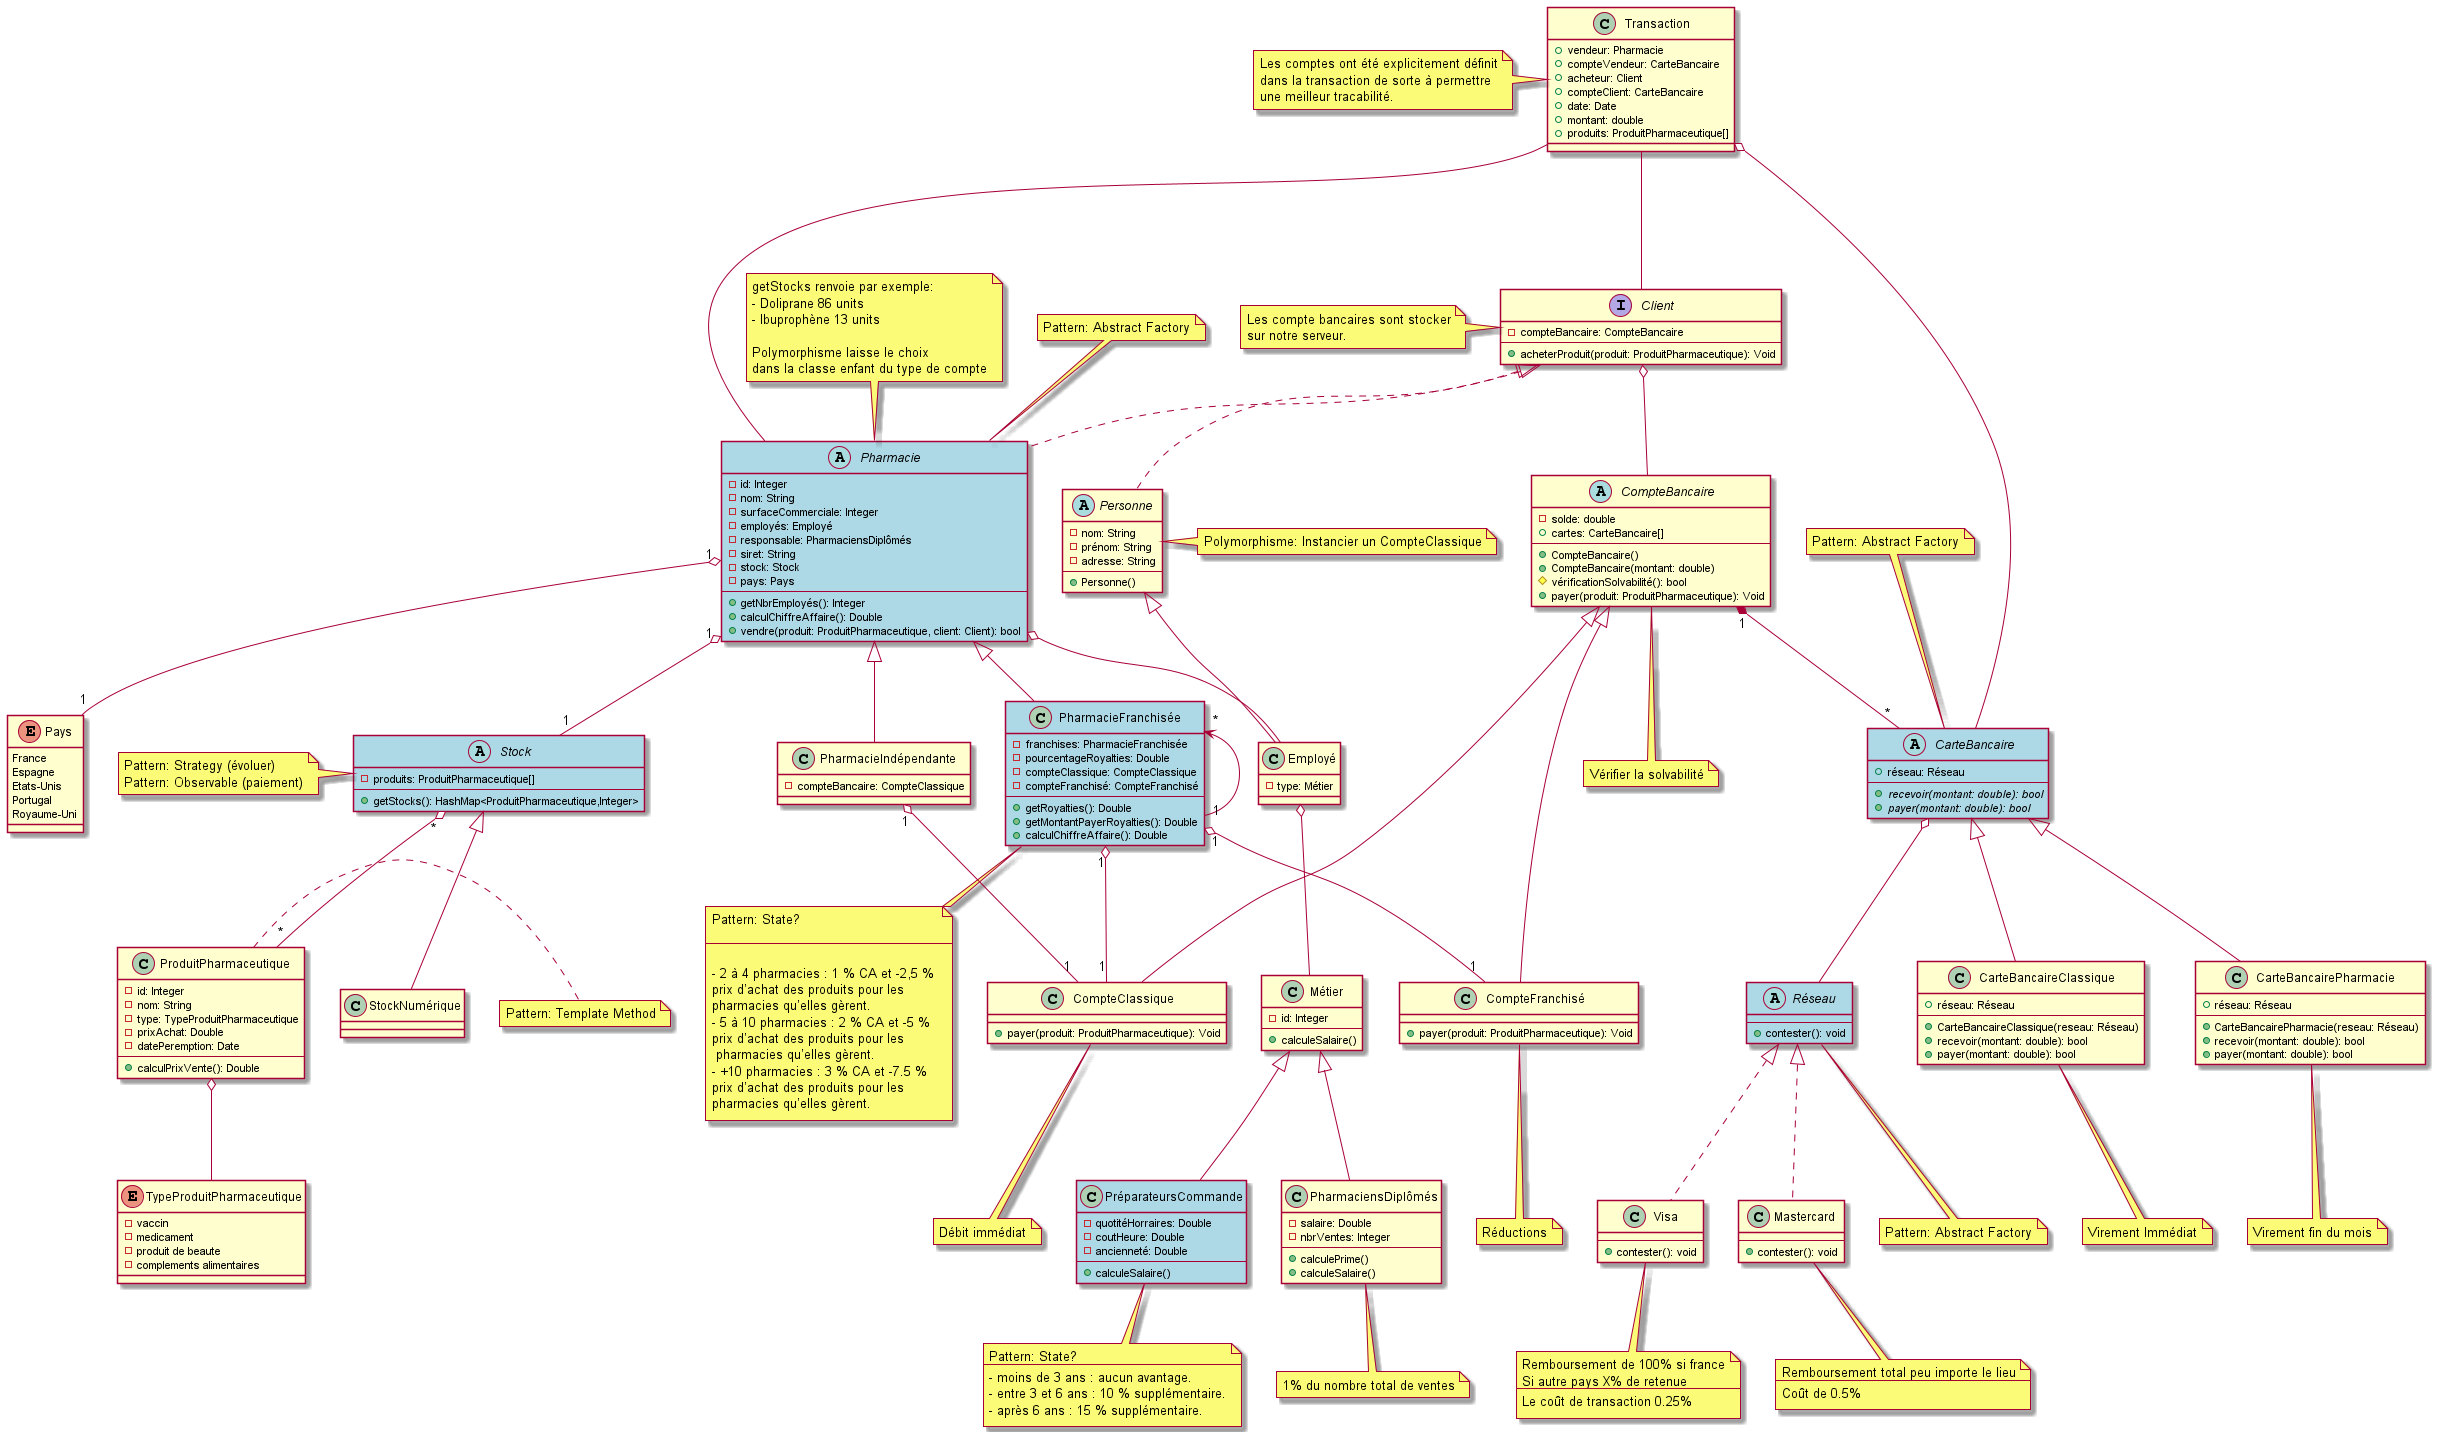

The diagram above was rendered by PlantUML. Its source (embedded in the PNG):
@startuml Overview

Enum TypeProduitPharmaceutique {
    - vaccin
    - medicament
    - produit de beaute
    - complements alimentaires
}

Enum Pays {
    France
    Espagne
    Etats-Unis
    Portugal
    Royaume-Uni
}

abstract class Pharmacie #LightBlue implements Client {
    - id: Integer
    - nom: String
    - surfaceCommerciale: Integer
    - employés: Employé
    - responsable: PharmaciensDiplômés
    - siret: String
    - stock: Stock
    - pays: Pays
    ---
    + getNbrEmployés(): Integer
    + calculChiffreAffaire(): Double
    + vendre(produit: ProduitPharmaceutique, client: Client): bool
}
Pharmacie "1" o-- "1" Stock
Pharmacie "1" o-- "1" Pays
note top of Pharmacie
getStocks renvoie par exemple:
- Doliprane 86 units
- Ibuprophène 13 units

Polymorphisme laisse le choix
dans la classe enfant du type de compte
end note
note top of Pharmacie
Pattern: Abstract Factory
end note

class PharmacieIndépendante {
    - compteBancaire: CompteClassique
}
Pharmacie <|-- PharmacieIndépendante
PharmacieIndépendante "1" o-- "1" CompteClassique

class PharmacieFranchisée #LightBlue {
    - franchises: PharmacieFranchisée
    - pourcentageRoyalties: Double
    - compteClassique: CompteClassique
    - compteFranchisé: CompteFranchisé
    ---
    + getRoyalties(): Double
    + getMontantPayerRoyalties(): Double
    + calculChiffreAffaire(): Double
}
Pharmacie <|-- PharmacieFranchisée
PharmacieFranchisée "*" <-- "1" PharmacieFranchisée
PharmacieFranchisée "1" o-- "1" CompteClassique
PharmacieFranchisée "1" o-- "1" CompteFranchisé
note bottom of PharmacieFranchisée
Pattern: State?

---

- 2 à 4 pharmacies : 1 % CA et -2,5 % 
prix d’achat des produits pour les 
pharmacies qu’elles gèrent.
- 5 à 10 pharmacies : 2 % CA et -5 % 
prix d’achat des produits pour les
 pharmacies qu’elles gèrent.
- +10 pharmacies : 3 % CA et -7.5 % 
prix d’achat des produits pour les 
pharmacies qu’elles gèrent.
end note

' #LightSteelBlue
class ProduitPharmaceutique {
    - id: Integer
    - nom: String
    - type: TypeProduitPharmaceutique
    - prixAchat: Double
    - datePeremption: Date
    ---
    + calculPrixVente(): Double
}
note right of ProduitPharmaceutique
Pattern: Template Method
end note
ProduitPharmaceutique o-- TypeProduitPharmaceutique

abstract class Personne implements Client {
    - nom: String
    - prénom: String
    - adresse: String
    ---
    + Personne()
}
note right of Personne
Polymorphisme: Instancier un CompteClassique
end note

class Employé extends Personne {
    - type: Métier
}
Pharmacie o-- Employé
Employé o-- Métier

Class Métier {
    - id: Integer
    ---
    + calculeSalaire()
}

class PharmaciensDiplômés {
    - salaire: Double
    - nbrVentes: Integer
    ---
    + calculePrime()
    + calculeSalaire()
}
note bottom of PharmaciensDiplômés
1% du nombre total de ventes
end note
Métier <|-- PharmaciensDiplômés

class PréparateursCommande #LightBlue {
    - quotitéHorraires: Double
    - coutHeure: Double
    - ancienneté: Double
    ---
    + calculeSalaire()
}
note bottom of PréparateursCommande
Pattern: State?
---
- moins de 3 ans : aucun avantage.
- entre 3 et 6 ans : 10 % supplémentaire.
- après 6 ans : 15 % supplémentaire. 
end note
Métier <|-- PréparateursCommande

abstract class CompteBancaire {
    - solde: double
    + cartes: CarteBancaire[]
    ---
    + CompteBancaire()
    + CompteBancaire(montant: double)
    # vérificationSolvabilité(): bool
    + payer(produit: ProduitPharmaceutique): Void
}
CompteBancaire "1" *-- "*" CarteBancaire
note bottom of CompteBancaire
Vérifier la solvabilité
end note

class CompteClassique {
    + payer(produit: ProduitPharmaceutique): Void    
}
CompteBancaire <|-- CompteClassique
note bottom of CompteClassique
Débit immédiat
end note

class CompteFranchisé {
    + payer(produit: ProduitPharmaceutique): Void
}
note bottom of CompteFranchisé
Réductions
end note
CompteBancaire <|-- CompteFranchisé

abstract class Stock #LightBlue {
    - produits: ProduitPharmaceutique[]
    ---
    + getStocks(): HashMap<ProduitPharmaceutique,Integer>
}
note left of Stock
Pattern: Strategy (évoluer)
Pattern: Observable (paiement)
end note
Stock "*" o-- "*" ProduitPharmaceutique

class StockNumérique {

}
Stock <|-- StockNumérique

interface Client {
    - compteBancaire: CompteBancaire
    ---
    + acheterProduit(produit: ProduitPharmaceutique): Void
}
Client o-- CompteBancaire
note left of Client
Les compte bancaires sont stocker
sur notre serveur.
end note

class Transaction {
    + vendeur: Pharmacie
    + compteVendeur: CarteBancaire
    + acheteur: Client
    + compteClient: CarteBancaire
    + date: Date
    + montant: double
    + produits: ProduitPharmaceutique[]
}
note left of Transaction
Les comptes ont été explicitement définit
dans la transaction de sorte à permettre
une meilleur tracabilité.
end note
Transaction --- Pharmacie
Transaction --- Client
Transaction o-- CarteBancaire

abstract class CarteBancaire #LightBlue {
    + réseau: Réseau
    ---
    + {abstract} recevoir(montant: double): bool
    + {abstract} payer(montant: double): bool
}
note top of CarteBancaire
Pattern: Abstract Factory
end note
CarteBancaire o-- Réseau

class CarteBancaireClassique extends CarteBancaire {
    + réseau: Réseau
    ---
    + CarteBancaireClassique(reseau: Réseau)
    + recevoir(montant: double): bool
    + payer(montant: double): bool
}
note bottom of CarteBancaireClassique
Virement Immédiat
end note

class CarteBancairePharmacie extends CarteBancaire {
    + réseau: Réseau
    ---
    + CarteBancairePharmacie(reseau: Réseau)
    + recevoir(montant: double): bool
    + payer(montant: double): bool
}
note bottom of CarteBancairePharmacie
Virement fin du mois
end note

abstract Réseau #LightBlue {
    ---
    + contester(): void
}
note bottom of Réseau
Pattern: Abstract Factory
end note

class Visa implements Réseau {
    ---
    + contester(): void
}
note bottom of Visa
Remboursement de 100% si france
Si autre pays X% de retenue
---
Le coût de transaction 0.25%
end note

class Mastercard implements Réseau {
    ---
    + contester(): void
}
note bottom of Mastercard
Remboursement total peu importe le lieu
---
Coût de 0.5%
end note

@enduml